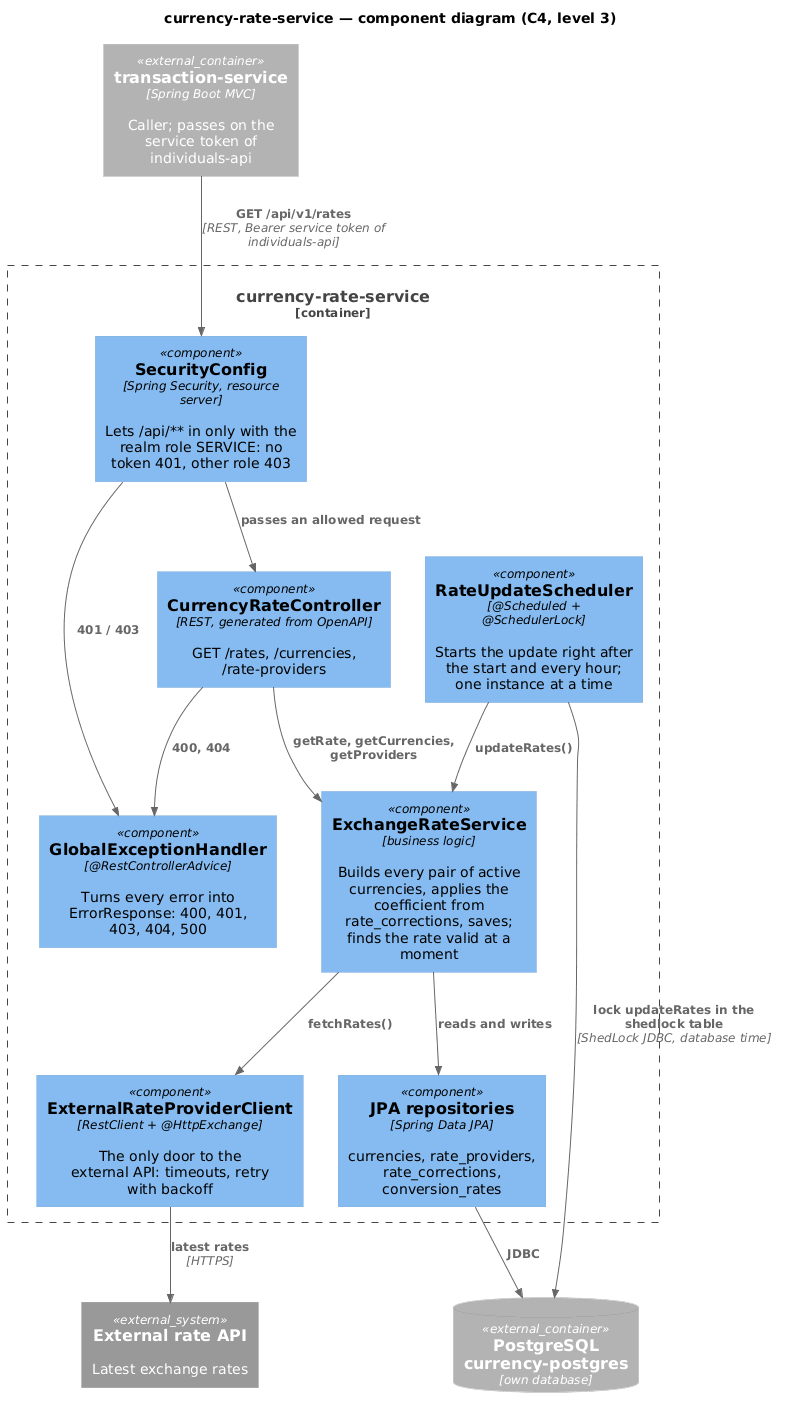

The diagram above was rendered by PlantUML. Its source (embedded in the PNG):
@startuml component
!include <C4/C4_Component>

title currency-rate-service — component diagram (C4, level 3)

Container_Ext(transactionService, "transaction-service", "Spring Boot MVC", "Caller; passes on the service token of individuals-api")
System_Ext(externalApi, "External rate API", "Latest exchange rates")
ContainerDb_Ext(db, "PostgreSQL currency-postgres", "own database")

Container_Boundary(crs, "currency-rate-service") {
    Component(security, "SecurityConfig", "Spring Security, resource server", "Lets /api/** in only with the realm role SERVICE: no token 401, other role 403")
    Component(errors, "GlobalExceptionHandler", "@RestControllerAdvice", "Turns every error into ErrorResponse: 400, 401, 403, 404, 500")
    Component(controller, "CurrencyRateController", "REST, generated from OpenAPI", "GET /rates, /currencies, /rate-providers")
    Component(scheduler, "RateUpdateScheduler", "@Scheduled + @SchedulerLock", "Starts the update right after the start and every hour; one instance at a time")
    Component(service, "ExchangeRateService", "business logic", "Builds every pair of active currencies, applies the coefficient from rate_corrections, saves; finds the rate valid at a moment")
    Component(client, "ExternalRateProviderClient", "RestClient + @HttpExchange", "The only door to the external API: timeouts, retry with backoff")
    Component(repos, "JPA repositories", "Spring Data JPA", "currencies, rate_providers, rate_corrections, conversion_rates")
}

Rel(transactionService, security, "GET /api/v1/rates", "REST, Bearer service token of individuals-api")
Rel(security, controller, "passes an allowed request")
Rel(security, errors, "401 / 403")
Rel(controller, errors, "400, 404")
Rel(controller, service, "getRate, getCurrencies, getProviders")
Rel(scheduler, db, "lock updateRates in the shedlock table", "ShedLock JDBC, database time")
Rel(scheduler, service, "updateRates()")
Rel(service, client, "fetchRates()")
Rel(client, externalApi, "latest rates", "HTTPS")
Rel(service, repos, "reads and writes")
Rel(repos, db, "JDBC")
@enduml